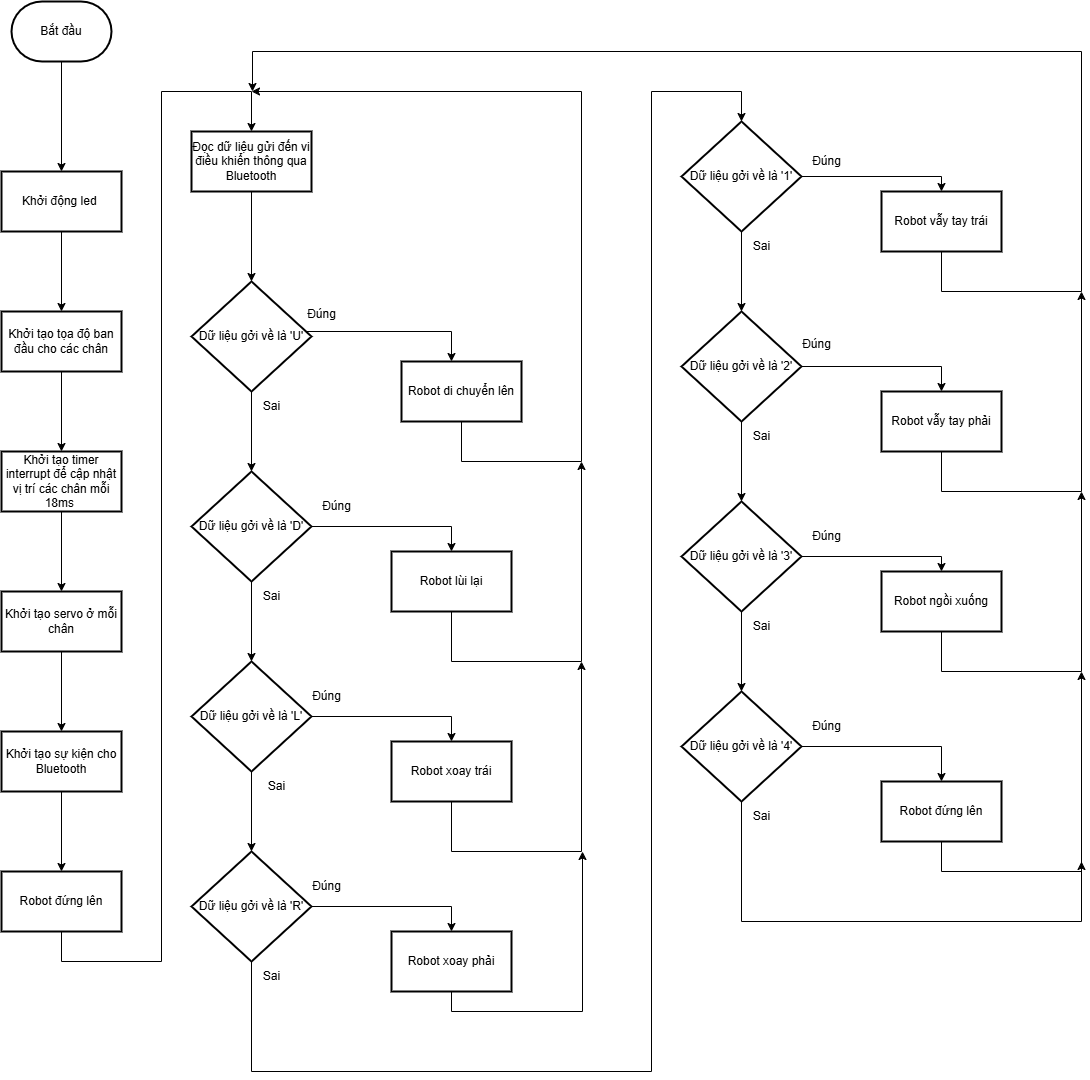

The diagram above was exported from draw.io. Its source (the exported page's mxGraphModel, read from the mxfile embedded in the PNG):
<mxGraphModel dx="1851" dy="1986" grid="1" gridSize="10" guides="1" tooltips="1" connect="1" arrows="1" fold="1" page="1" pageScale="1" pageWidth="827" pageHeight="1169" math="0" shadow="0">
  <root>
    <mxCell id="0" />
    <mxCell id="1" parent="0" />
    <mxCell id="gjrrVO7buUVdwf7aSISh-3" value="" style="edgeStyle=orthogonalEdgeStyle;rounded=0;orthogonalLoop=1;jettySize=auto;html=1;" edge="1" parent="1" source="gjrrVO7buUVdwf7aSISh-1" target="gjrrVO7buUVdwf7aSISh-2">
      <mxGeometry relative="1" as="geometry" />
    </mxCell>
    <mxCell id="gjrrVO7buUVdwf7aSISh-1" value="Bắt đầu" style="strokeWidth=2;html=1;shape=mxgraph.flowchart.terminator;whiteSpace=wrap;" vertex="1" parent="1">
      <mxGeometry x="350" y="-10" width="100" height="60" as="geometry" />
    </mxCell>
    <mxCell id="gjrrVO7buUVdwf7aSISh-5" value="" style="edgeStyle=orthogonalEdgeStyle;rounded=0;orthogonalLoop=1;jettySize=auto;html=1;" edge="1" parent="1" source="gjrrVO7buUVdwf7aSISh-2" target="gjrrVO7buUVdwf7aSISh-4">
      <mxGeometry relative="1" as="geometry" />
    </mxCell>
    <mxCell id="gjrrVO7buUVdwf7aSISh-2" value="Khởi động led&amp;nbsp;" style="whiteSpace=wrap;html=1;strokeWidth=2;" vertex="1" parent="1">
      <mxGeometry x="340" y="160" width="120" height="60" as="geometry" />
    </mxCell>
    <mxCell id="gjrrVO7buUVdwf7aSISh-7" value="" style="edgeStyle=orthogonalEdgeStyle;rounded=0;orthogonalLoop=1;jettySize=auto;html=1;" edge="1" parent="1" source="gjrrVO7buUVdwf7aSISh-4" target="gjrrVO7buUVdwf7aSISh-6">
      <mxGeometry relative="1" as="geometry" />
    </mxCell>
    <mxCell id="gjrrVO7buUVdwf7aSISh-4" value="Khởi tạo tọa độ ban đầu cho các chân" style="whiteSpace=wrap;html=1;strokeWidth=2;" vertex="1" parent="1">
      <mxGeometry x="340" y="300" width="120" height="60" as="geometry" />
    </mxCell>
    <mxCell id="gjrrVO7buUVdwf7aSISh-9" value="" style="edgeStyle=orthogonalEdgeStyle;rounded=0;orthogonalLoop=1;jettySize=auto;html=1;" edge="1" parent="1" source="gjrrVO7buUVdwf7aSISh-6" target="gjrrVO7buUVdwf7aSISh-8">
      <mxGeometry relative="1" as="geometry" />
    </mxCell>
    <mxCell id="gjrrVO7buUVdwf7aSISh-6" value="Khởi tạo timer interrupt để cập nhật vị trí các chân mỗi 18ms&amp;nbsp;" style="whiteSpace=wrap;html=1;strokeWidth=2;" vertex="1" parent="1">
      <mxGeometry x="340" y="440" width="120" height="60" as="geometry" />
    </mxCell>
    <mxCell id="gjrrVO7buUVdwf7aSISh-11" value="" style="edgeStyle=orthogonalEdgeStyle;rounded=0;orthogonalLoop=1;jettySize=auto;html=1;" edge="1" parent="1" source="gjrrVO7buUVdwf7aSISh-8" target="gjrrVO7buUVdwf7aSISh-10">
      <mxGeometry relative="1" as="geometry" />
    </mxCell>
    <mxCell id="gjrrVO7buUVdwf7aSISh-8" value="Khởi tạo servo ở mỗi chân" style="whiteSpace=wrap;html=1;strokeWidth=2;" vertex="1" parent="1">
      <mxGeometry x="340" y="580" width="120" height="60" as="geometry" />
    </mxCell>
    <mxCell id="gjrrVO7buUVdwf7aSISh-13" value="" style="edgeStyle=orthogonalEdgeStyle;rounded=0;orthogonalLoop=1;jettySize=auto;html=1;" edge="1" parent="1" source="gjrrVO7buUVdwf7aSISh-10" target="gjrrVO7buUVdwf7aSISh-12">
      <mxGeometry relative="1" as="geometry" />
    </mxCell>
    <mxCell id="gjrrVO7buUVdwf7aSISh-10" value="Khởi tạo sự kiện cho Bluetooth" style="whiteSpace=wrap;html=1;strokeWidth=2;" vertex="1" parent="1">
      <mxGeometry x="340" y="720" width="120" height="60" as="geometry" />
    </mxCell>
    <mxCell id="gjrrVO7buUVdwf7aSISh-17" value="" style="edgeStyle=orthogonalEdgeStyle;rounded=0;orthogonalLoop=1;jettySize=auto;html=1;" edge="1" parent="1" source="gjrrVO7buUVdwf7aSISh-12" target="gjrrVO7buUVdwf7aSISh-16">
      <mxGeometry relative="1" as="geometry">
        <Array as="points">
          <mxPoint x="400" y="950" />
          <mxPoint x="500" y="950" />
          <mxPoint x="500" y="80" />
          <mxPoint x="590" y="80" />
        </Array>
      </mxGeometry>
    </mxCell>
    <mxCell id="gjrrVO7buUVdwf7aSISh-12" value="Robot đứng lên" style="whiteSpace=wrap;html=1;strokeWidth=2;" vertex="1" parent="1">
      <mxGeometry x="340" y="860" width="120" height="60" as="geometry" />
    </mxCell>
    <mxCell id="gjrrVO7buUVdwf7aSISh-19" value="" style="edgeStyle=orthogonalEdgeStyle;rounded=0;orthogonalLoop=1;jettySize=auto;html=1;" edge="1" parent="1" source="gjrrVO7buUVdwf7aSISh-16" target="gjrrVO7buUVdwf7aSISh-18">
      <mxGeometry relative="1" as="geometry" />
    </mxCell>
    <mxCell id="gjrrVO7buUVdwf7aSISh-16" value="Đọc dữ liệu gửi đến vi điều khiển thông qua Bluetooth" style="whiteSpace=wrap;html=1;strokeWidth=2;" vertex="1" parent="1">
      <mxGeometry x="530" y="120" width="120" height="60" as="geometry" />
    </mxCell>
    <mxCell id="gjrrVO7buUVdwf7aSISh-21" value="" style="edgeStyle=orthogonalEdgeStyle;rounded=0;orthogonalLoop=1;jettySize=auto;html=1;" edge="1" parent="1" source="gjrrVO7buUVdwf7aSISh-18" target="gjrrVO7buUVdwf7aSISh-20">
      <mxGeometry relative="1" as="geometry">
        <Array as="points">
          <mxPoint x="790" y="320" />
        </Array>
      </mxGeometry>
    </mxCell>
    <mxCell id="gjrrVO7buUVdwf7aSISh-23" value="" style="edgeStyle=orthogonalEdgeStyle;rounded=0;orthogonalLoop=1;jettySize=auto;html=1;" edge="1" parent="1" source="gjrrVO7buUVdwf7aSISh-18" target="gjrrVO7buUVdwf7aSISh-22">
      <mxGeometry relative="1" as="geometry" />
    </mxCell>
    <mxCell id="gjrrVO7buUVdwf7aSISh-18" value="Dữ liệu gởi về là 'U'" style="rhombus;whiteSpace=wrap;html=1;strokeWidth=2;" vertex="1" parent="1">
      <mxGeometry x="530" y="270" width="120" height="110" as="geometry" />
    </mxCell>
    <mxCell id="gjrrVO7buUVdwf7aSISh-47" style="edgeStyle=orthogonalEdgeStyle;rounded=0;orthogonalLoop=1;jettySize=auto;html=1;" edge="1" parent="1" source="gjrrVO7buUVdwf7aSISh-20">
      <mxGeometry relative="1" as="geometry">
        <mxPoint x="590" y="80" as="targetPoint" />
        <Array as="points">
          <mxPoint x="800" y="450" />
          <mxPoint x="920" y="450" />
          <mxPoint x="920" y="80" />
        </Array>
      </mxGeometry>
    </mxCell>
    <mxCell id="gjrrVO7buUVdwf7aSISh-20" value="Robot di chuyển lên" style="whiteSpace=wrap;html=1;strokeWidth=2;" vertex="1" parent="1">
      <mxGeometry x="740" y="350" width="120" height="60" as="geometry" />
    </mxCell>
    <mxCell id="gjrrVO7buUVdwf7aSISh-25" value="" style="edgeStyle=orthogonalEdgeStyle;rounded=0;orthogonalLoop=1;jettySize=auto;html=1;" edge="1" parent="1" source="gjrrVO7buUVdwf7aSISh-22" target="gjrrVO7buUVdwf7aSISh-24">
      <mxGeometry relative="1" as="geometry">
        <Array as="points">
          <mxPoint x="790" y="515" />
        </Array>
      </mxGeometry>
    </mxCell>
    <mxCell id="gjrrVO7buUVdwf7aSISh-27" value="" style="edgeStyle=orthogonalEdgeStyle;rounded=0;orthogonalLoop=1;jettySize=auto;html=1;" edge="1" parent="1" source="gjrrVO7buUVdwf7aSISh-22" target="gjrrVO7buUVdwf7aSISh-26">
      <mxGeometry relative="1" as="geometry" />
    </mxCell>
    <mxCell id="gjrrVO7buUVdwf7aSISh-22" value="Dữ liệu gởi về là 'D'" style="rhombus;whiteSpace=wrap;html=1;strokeWidth=2;" vertex="1" parent="1">
      <mxGeometry x="530" y="460" width="120" height="110" as="geometry" />
    </mxCell>
    <mxCell id="gjrrVO7buUVdwf7aSISh-49" style="edgeStyle=orthogonalEdgeStyle;rounded=0;orthogonalLoop=1;jettySize=auto;html=1;" edge="1" parent="1" source="gjrrVO7buUVdwf7aSISh-24">
      <mxGeometry relative="1" as="geometry">
        <mxPoint x="920" y="450" as="targetPoint" />
        <Array as="points">
          <mxPoint x="790" y="650" />
          <mxPoint x="920" y="650" />
        </Array>
      </mxGeometry>
    </mxCell>
    <mxCell id="gjrrVO7buUVdwf7aSISh-24" value="Robot lùi lại" style="whiteSpace=wrap;html=1;strokeWidth=2;" vertex="1" parent="1">
      <mxGeometry x="730" y="540" width="120" height="60" as="geometry" />
    </mxCell>
    <mxCell id="gjrrVO7buUVdwf7aSISh-29" value="" style="edgeStyle=orthogonalEdgeStyle;rounded=0;orthogonalLoop=1;jettySize=auto;html=1;" edge="1" parent="1" source="gjrrVO7buUVdwf7aSISh-26" target="gjrrVO7buUVdwf7aSISh-28">
      <mxGeometry relative="1" as="geometry">
        <Array as="points">
          <mxPoint x="790" y="705" />
        </Array>
      </mxGeometry>
    </mxCell>
    <mxCell id="gjrrVO7buUVdwf7aSISh-31" value="" style="edgeStyle=orthogonalEdgeStyle;rounded=0;orthogonalLoop=1;jettySize=auto;html=1;" edge="1" parent="1" source="gjrrVO7buUVdwf7aSISh-26" target="gjrrVO7buUVdwf7aSISh-30">
      <mxGeometry relative="1" as="geometry" />
    </mxCell>
    <mxCell id="gjrrVO7buUVdwf7aSISh-26" value="Dữ liệu gởi về là 'L'" style="rhombus;whiteSpace=wrap;html=1;strokeWidth=2;" vertex="1" parent="1">
      <mxGeometry x="530" y="650" width="120" height="110" as="geometry" />
    </mxCell>
    <mxCell id="gjrrVO7buUVdwf7aSISh-50" style="edgeStyle=orthogonalEdgeStyle;rounded=0;orthogonalLoop=1;jettySize=auto;html=1;" edge="1" parent="1" source="gjrrVO7buUVdwf7aSISh-28">
      <mxGeometry relative="1" as="geometry">
        <mxPoint x="920" y="650" as="targetPoint" />
        <Array as="points">
          <mxPoint x="790" y="840" />
          <mxPoint x="920" y="840" />
        </Array>
      </mxGeometry>
    </mxCell>
    <mxCell id="gjrrVO7buUVdwf7aSISh-28" value="Robot xoay trái" style="whiteSpace=wrap;html=1;strokeWidth=2;" vertex="1" parent="1">
      <mxGeometry x="730" y="730" width="120" height="60" as="geometry" />
    </mxCell>
    <mxCell id="gjrrVO7buUVdwf7aSISh-33" value="" style="edgeStyle=orthogonalEdgeStyle;rounded=0;orthogonalLoop=1;jettySize=auto;html=1;" edge="1" parent="1" source="gjrrVO7buUVdwf7aSISh-30" target="gjrrVO7buUVdwf7aSISh-32">
      <mxGeometry relative="1" as="geometry">
        <Array as="points">
          <mxPoint x="790" y="895" />
        </Array>
      </mxGeometry>
    </mxCell>
    <mxCell id="gjrrVO7buUVdwf7aSISh-35" value="" style="edgeStyle=orthogonalEdgeStyle;rounded=0;orthogonalLoop=1;jettySize=auto;html=1;" edge="1" parent="1" source="gjrrVO7buUVdwf7aSISh-30" target="gjrrVO7buUVdwf7aSISh-34">
      <mxGeometry relative="1" as="geometry">
        <Array as="points">
          <mxPoint x="590" y="1060" />
          <mxPoint x="990" y="1060" />
          <mxPoint x="990" y="80" />
          <mxPoint x="1080" y="80" />
        </Array>
      </mxGeometry>
    </mxCell>
    <mxCell id="gjrrVO7buUVdwf7aSISh-30" value="Dữ liệu gởi về là 'R'" style="rhombus;whiteSpace=wrap;html=1;strokeWidth=2;" vertex="1" parent="1">
      <mxGeometry x="530" y="840" width="120" height="110" as="geometry" />
    </mxCell>
    <mxCell id="gjrrVO7buUVdwf7aSISh-51" style="edgeStyle=orthogonalEdgeStyle;rounded=0;orthogonalLoop=1;jettySize=auto;html=1;" edge="1" parent="1" source="gjrrVO7buUVdwf7aSISh-32">
      <mxGeometry relative="1" as="geometry">
        <mxPoint x="920" y="840" as="targetPoint" />
        <Array as="points">
          <mxPoint x="790" y="1000" />
          <mxPoint x="921" y="1000" />
          <mxPoint x="921" y="840" />
        </Array>
      </mxGeometry>
    </mxCell>
    <mxCell id="gjrrVO7buUVdwf7aSISh-32" value="Robot xoay phải" style="whiteSpace=wrap;html=1;strokeWidth=2;" vertex="1" parent="1">
      <mxGeometry x="730" y="920" width="120" height="60" as="geometry" />
    </mxCell>
    <mxCell id="gjrrVO7buUVdwf7aSISh-37" value="" style="edgeStyle=orthogonalEdgeStyle;rounded=0;orthogonalLoop=1;jettySize=auto;html=1;" edge="1" parent="1" source="gjrrVO7buUVdwf7aSISh-34" target="gjrrVO7buUVdwf7aSISh-36">
      <mxGeometry relative="1" as="geometry">
        <Array as="points">
          <mxPoint x="1280" y="165" />
        </Array>
      </mxGeometry>
    </mxCell>
    <mxCell id="gjrrVO7buUVdwf7aSISh-39" value="" style="edgeStyle=orthogonalEdgeStyle;rounded=0;orthogonalLoop=1;jettySize=auto;html=1;" edge="1" parent="1" source="gjrrVO7buUVdwf7aSISh-34" target="gjrrVO7buUVdwf7aSISh-38">
      <mxGeometry relative="1" as="geometry" />
    </mxCell>
    <mxCell id="gjrrVO7buUVdwf7aSISh-34" value="Dữ liệu gởi về là '1'" style="rhombus;whiteSpace=wrap;html=1;strokeWidth=2;" vertex="1" parent="1">
      <mxGeometry x="1020" y="110" width="120" height="110" as="geometry" />
    </mxCell>
    <mxCell id="gjrrVO7buUVdwf7aSISh-78" style="edgeStyle=orthogonalEdgeStyle;rounded=0;orthogonalLoop=1;jettySize=auto;html=1;" edge="1" parent="1" source="gjrrVO7buUVdwf7aSISh-36">
      <mxGeometry relative="1" as="geometry">
        <mxPoint x="590" y="80" as="targetPoint" />
        <Array as="points">
          <mxPoint x="1280" y="280" />
          <mxPoint x="1420" y="280" />
          <mxPoint x="1420" y="40" />
          <mxPoint x="591" y="40" />
          <mxPoint x="591" y="80" />
        </Array>
      </mxGeometry>
    </mxCell>
    <mxCell id="gjrrVO7buUVdwf7aSISh-36" value="Robot vẫy tay trái" style="whiteSpace=wrap;html=1;strokeWidth=2;" vertex="1" parent="1">
      <mxGeometry x="1220" y="180" width="120" height="60" as="geometry" />
    </mxCell>
    <mxCell id="gjrrVO7buUVdwf7aSISh-41" value="" style="edgeStyle=orthogonalEdgeStyle;rounded=0;orthogonalLoop=1;jettySize=auto;html=1;" edge="1" parent="1" source="gjrrVO7buUVdwf7aSISh-38" target="gjrrVO7buUVdwf7aSISh-40">
      <mxGeometry relative="1" as="geometry">
        <Array as="points">
          <mxPoint x="1280" y="355" />
        </Array>
      </mxGeometry>
    </mxCell>
    <mxCell id="gjrrVO7buUVdwf7aSISh-44" value="" style="edgeStyle=orthogonalEdgeStyle;rounded=0;orthogonalLoop=1;jettySize=auto;html=1;" edge="1" parent="1" source="gjrrVO7buUVdwf7aSISh-38" target="gjrrVO7buUVdwf7aSISh-43">
      <mxGeometry relative="1" as="geometry" />
    </mxCell>
    <mxCell id="gjrrVO7buUVdwf7aSISh-38" value="Dữ liệu gởi về là '2'" style="rhombus;whiteSpace=wrap;html=1;strokeWidth=2;" vertex="1" parent="1">
      <mxGeometry x="1020" y="300" width="120" height="110" as="geometry" />
    </mxCell>
    <mxCell id="gjrrVO7buUVdwf7aSISh-57" style="edgeStyle=orthogonalEdgeStyle;rounded=0;orthogonalLoop=1;jettySize=auto;html=1;" edge="1" parent="1" source="gjrrVO7buUVdwf7aSISh-40">
      <mxGeometry relative="1" as="geometry">
        <mxPoint x="1420" y="280" as="targetPoint" />
        <Array as="points">
          <mxPoint x="1280" y="480" />
          <mxPoint x="1420" y="480" />
        </Array>
      </mxGeometry>
    </mxCell>
    <mxCell id="gjrrVO7buUVdwf7aSISh-40" value="Robot vẫy tay phải" style="whiteSpace=wrap;html=1;strokeWidth=2;" vertex="1" parent="1">
      <mxGeometry x="1220" y="380" width="120" height="60" as="geometry" />
    </mxCell>
    <mxCell id="gjrrVO7buUVdwf7aSISh-46" value="" style="edgeStyle=orthogonalEdgeStyle;rounded=0;orthogonalLoop=1;jettySize=auto;html=1;" edge="1" parent="1" source="gjrrVO7buUVdwf7aSISh-43" target="gjrrVO7buUVdwf7aSISh-45">
      <mxGeometry relative="1" as="geometry">
        <Array as="points">
          <mxPoint x="1280" y="545" />
        </Array>
      </mxGeometry>
    </mxCell>
    <mxCell id="gjrrVO7buUVdwf7aSISh-53" value="" style="edgeStyle=orthogonalEdgeStyle;rounded=0;orthogonalLoop=1;jettySize=auto;html=1;" edge="1" parent="1" source="gjrrVO7buUVdwf7aSISh-43" target="gjrrVO7buUVdwf7aSISh-52">
      <mxGeometry relative="1" as="geometry" />
    </mxCell>
    <mxCell id="gjrrVO7buUVdwf7aSISh-43" value="Dữ liệu gởi về là '3'" style="rhombus;whiteSpace=wrap;html=1;strokeWidth=2;" vertex="1" parent="1">
      <mxGeometry x="1020" y="490" width="120" height="110" as="geometry" />
    </mxCell>
    <mxCell id="gjrrVO7buUVdwf7aSISh-58" style="edgeStyle=orthogonalEdgeStyle;rounded=0;orthogonalLoop=1;jettySize=auto;html=1;" edge="1" parent="1" source="gjrrVO7buUVdwf7aSISh-45">
      <mxGeometry relative="1" as="geometry">
        <mxPoint x="1420" y="480" as="targetPoint" />
        <Array as="points">
          <mxPoint x="1280" y="660" />
          <mxPoint x="1420" y="660" />
        </Array>
      </mxGeometry>
    </mxCell>
    <mxCell id="gjrrVO7buUVdwf7aSISh-45" value="Robot ngồi xuống" style="whiteSpace=wrap;html=1;strokeWidth=2;" vertex="1" parent="1">
      <mxGeometry x="1220" y="560" width="120" height="60" as="geometry" />
    </mxCell>
    <mxCell id="gjrrVO7buUVdwf7aSISh-55" value="" style="edgeStyle=orthogonalEdgeStyle;rounded=0;orthogonalLoop=1;jettySize=auto;html=1;" edge="1" parent="1" source="gjrrVO7buUVdwf7aSISh-52" target="gjrrVO7buUVdwf7aSISh-54">
      <mxGeometry relative="1" as="geometry">
        <Array as="points">
          <mxPoint x="1280" y="735" />
        </Array>
      </mxGeometry>
    </mxCell>
    <mxCell id="gjrrVO7buUVdwf7aSISh-60" style="edgeStyle=orthogonalEdgeStyle;rounded=0;orthogonalLoop=1;jettySize=auto;html=1;" edge="1" parent="1" source="gjrrVO7buUVdwf7aSISh-52">
      <mxGeometry relative="1" as="geometry">
        <mxPoint x="1420" y="850" as="targetPoint" />
        <Array as="points">
          <mxPoint x="1080" y="910" />
          <mxPoint x="1420" y="910" />
        </Array>
      </mxGeometry>
    </mxCell>
    <mxCell id="gjrrVO7buUVdwf7aSISh-52" value="Dữ liệu gởi về là '4'" style="rhombus;whiteSpace=wrap;html=1;strokeWidth=2;" vertex="1" parent="1">
      <mxGeometry x="1020" y="680" width="120" height="110" as="geometry" />
    </mxCell>
    <mxCell id="gjrrVO7buUVdwf7aSISh-59" style="edgeStyle=orthogonalEdgeStyle;rounded=0;orthogonalLoop=1;jettySize=auto;html=1;" edge="1" parent="1" source="gjrrVO7buUVdwf7aSISh-54">
      <mxGeometry relative="1" as="geometry">
        <mxPoint x="1420" y="660" as="targetPoint" />
        <Array as="points">
          <mxPoint x="1280" y="860" />
          <mxPoint x="1420" y="860" />
        </Array>
      </mxGeometry>
    </mxCell>
    <mxCell id="gjrrVO7buUVdwf7aSISh-54" value="Robot đứng lên" style="whiteSpace=wrap;html=1;strokeWidth=2;" vertex="1" parent="1">
      <mxGeometry x="1220" y="770" width="120" height="60" as="geometry" />
    </mxCell>
    <mxCell id="gjrrVO7buUVdwf7aSISh-61" value="Đúng" style="text;html=1;align=center;verticalAlign=middle;resizable=0;points=[];autosize=1;strokeColor=none;fillColor=none;" vertex="1" parent="1">
      <mxGeometry x="635" y="288" width="50" height="30" as="geometry" />
    </mxCell>
    <mxCell id="gjrrVO7buUVdwf7aSISh-62" value="Sai" style="text;html=1;align=center;verticalAlign=middle;resizable=0;points=[];autosize=1;strokeColor=none;fillColor=none;" vertex="1" parent="1">
      <mxGeometry x="590" y="380" width="40" height="30" as="geometry" />
    </mxCell>
    <mxCell id="gjrrVO7buUVdwf7aSISh-63" value="Đúng" style="text;html=1;align=center;verticalAlign=middle;resizable=0;points=[];autosize=1;strokeColor=none;fillColor=none;" vertex="1" parent="1">
      <mxGeometry x="650" y="480" width="50" height="30" as="geometry" />
    </mxCell>
    <mxCell id="gjrrVO7buUVdwf7aSISh-64" value="Đúng" style="text;html=1;align=center;verticalAlign=middle;resizable=0;points=[];autosize=1;strokeColor=none;fillColor=none;" vertex="1" parent="1">
      <mxGeometry x="640" y="670" width="50" height="30" as="geometry" />
    </mxCell>
    <mxCell id="gjrrVO7buUVdwf7aSISh-65" value="Đúng" style="text;html=1;align=center;verticalAlign=middle;resizable=0;points=[];autosize=1;strokeColor=none;fillColor=none;" vertex="1" parent="1">
      <mxGeometry x="640" y="860" width="50" height="30" as="geometry" />
    </mxCell>
    <mxCell id="gjrrVO7buUVdwf7aSISh-66" value="Đúng" style="text;html=1;align=center;verticalAlign=middle;resizable=0;points=[];autosize=1;strokeColor=none;fillColor=none;" vertex="1" parent="1">
      <mxGeometry x="1140" y="135" width="50" height="30" as="geometry" />
    </mxCell>
    <mxCell id="gjrrVO7buUVdwf7aSISh-67" value="Đúng" style="text;html=1;align=center;verticalAlign=middle;resizable=0;points=[];autosize=1;strokeColor=none;fillColor=none;" vertex="1" parent="1">
      <mxGeometry x="1130" y="318" width="50" height="30" as="geometry" />
    </mxCell>
    <mxCell id="gjrrVO7buUVdwf7aSISh-68" value="&lt;span style=&quot;color: rgba(0, 0, 0, 0); font-family: monospace; font-size: 0px; text-align: start;&quot;&gt;%3CmxGraphModel%3E%3Croot%3E%3CmxCell%20id%3D%220%22%2F%3E%3CmxCell%20id%3D%221%22%20parent%3D%220%22%2F%3E%3CmxCell%20id%3D%222%22%20value%3D%22%C4%90%C3%BAng%22%20style%3D%22text%3Bhtml%3D1%3Balign%3Dcenter%3BverticalAlign%3Dmiddle%3Bresizable%3D0%3Bpoints%3D%5B%5D%3Bautosize%3D1%3BstrokeColor%3Dnone%3BfillColor%3Dnone%3B%22%20vertex%3D%221%22%20parent%3D%221%22%3E%3CmxGeometry%20x%3D%22650%22%20y%3D%22480%22%20width%3D%2250%22%20height%3D%2230%22%20as%3D%22geometry%22%2F%3E%3C%2FmxCell%3E%3C%2Froot%3E%3C%2FmxGraphModel%3E&lt;/span&gt;" style="text;html=1;align=center;verticalAlign=middle;resizable=0;points=[];autosize=1;strokeColor=none;fillColor=none;" vertex="1" parent="1">
      <mxGeometry x="1140" y="498" width="20" height="30" as="geometry" />
    </mxCell>
    <mxCell id="gjrrVO7buUVdwf7aSISh-69" value="Đúng" style="text;html=1;align=center;verticalAlign=middle;resizable=0;points=[];autosize=1;strokeColor=none;fillColor=none;" vertex="1" parent="1">
      <mxGeometry x="1140" y="510" width="50" height="30" as="geometry" />
    </mxCell>
    <mxCell id="gjrrVO7buUVdwf7aSISh-70" value="Đúng" style="text;html=1;align=center;verticalAlign=middle;resizable=0;points=[];autosize=1;strokeColor=none;fillColor=none;" vertex="1" parent="1">
      <mxGeometry x="1140" y="700" width="50" height="30" as="geometry" />
    </mxCell>
    <mxCell id="gjrrVO7buUVdwf7aSISh-71" value="Sai" style="text;html=1;align=center;verticalAlign=middle;resizable=0;points=[];autosize=1;strokeColor=none;fillColor=none;" vertex="1" parent="1">
      <mxGeometry x="590" y="570" width="40" height="30" as="geometry" />
    </mxCell>
    <mxCell id="gjrrVO7buUVdwf7aSISh-72" value="Sai" style="text;html=1;align=center;verticalAlign=middle;resizable=0;points=[];autosize=1;strokeColor=none;fillColor=none;" vertex="1" parent="1">
      <mxGeometry x="595" y="760" width="40" height="30" as="geometry" />
    </mxCell>
    <mxCell id="gjrrVO7buUVdwf7aSISh-73" value="Sai" style="text;html=1;align=center;verticalAlign=middle;resizable=0;points=[];autosize=1;strokeColor=none;fillColor=none;" vertex="1" parent="1">
      <mxGeometry x="590" y="950" width="40" height="30" as="geometry" />
    </mxCell>
    <mxCell id="gjrrVO7buUVdwf7aSISh-74" value="Sai" style="text;html=1;align=center;verticalAlign=middle;resizable=0;points=[];autosize=1;strokeColor=none;fillColor=none;" vertex="1" parent="1">
      <mxGeometry x="1080" y="220" width="40" height="30" as="geometry" />
    </mxCell>
    <mxCell id="gjrrVO7buUVdwf7aSISh-75" value="Sai" style="text;html=1;align=center;verticalAlign=middle;resizable=0;points=[];autosize=1;strokeColor=none;fillColor=none;" vertex="1" parent="1">
      <mxGeometry x="1080" y="410" width="40" height="30" as="geometry" />
    </mxCell>
    <mxCell id="gjrrVO7buUVdwf7aSISh-76" value="Sai" style="text;html=1;align=center;verticalAlign=middle;resizable=0;points=[];autosize=1;strokeColor=none;fillColor=none;" vertex="1" parent="1">
      <mxGeometry x="1080" y="600" width="40" height="30" as="geometry" />
    </mxCell>
    <mxCell id="gjrrVO7buUVdwf7aSISh-77" value="Sai" style="text;html=1;align=center;verticalAlign=middle;resizable=0;points=[];autosize=1;strokeColor=none;fillColor=none;" vertex="1" parent="1">
      <mxGeometry x="1080" y="790" width="40" height="30" as="geometry" />
    </mxCell>
  </root>
</mxGraphModel>